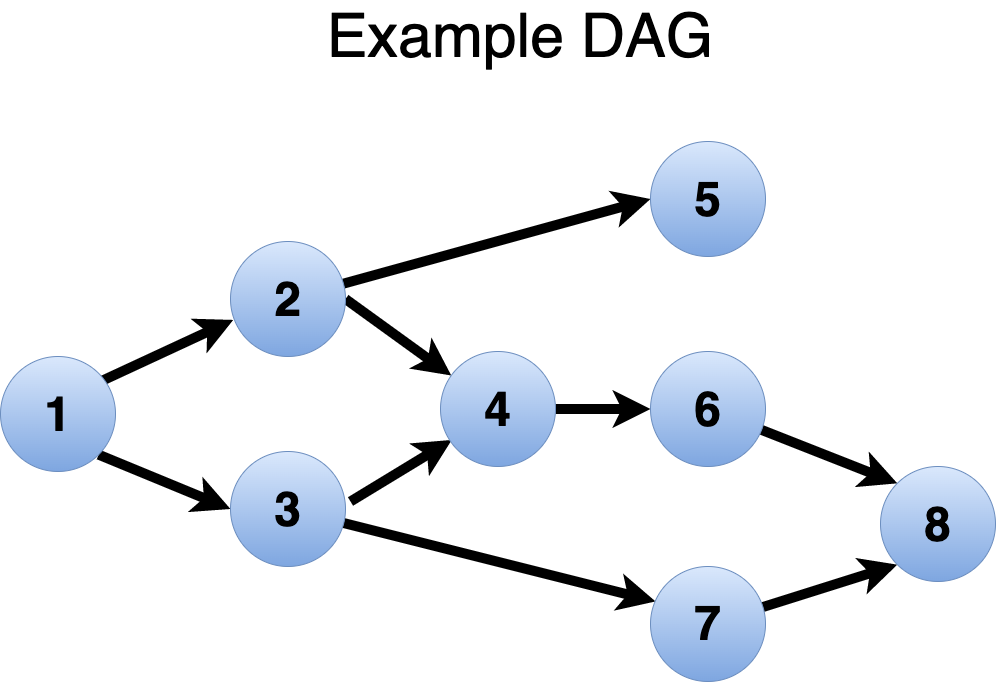

The diagram above was exported from draw.io. Its source (the exported page's mxGraphModel, read from the mxfile embedded in the PNG):
<mxGraphModel dx="1468" dy="1037" grid="1" gridSize="10" guides="1" tooltips="1" connect="1" arrows="1" fold="1" page="1" pageScale="1" pageWidth="1100" pageHeight="850" math="0" shadow="0">
  <root>
    <mxCell id="0" />
    <mxCell id="1" parent="0" />
    <mxCell id="HR96gfunDz-GDJ7HlgxT-5" style="rounded=0;orthogonalLoop=1;jettySize=auto;html=1;entryX=0.024;entryY=0.682;entryDx=0;entryDy=0;entryPerimeter=0;strokeWidth=10;" edge="1" parent="1" target="HR96gfunDz-GDJ7HlgxT-2">
      <mxGeometry relative="1" as="geometry">
        <mxPoint x="130" y="410" as="sourcePoint" />
      </mxGeometry>
    </mxCell>
    <mxCell id="HR96gfunDz-GDJ7HlgxT-7" style="rounded=0;orthogonalLoop=1;jettySize=auto;html=1;exitX=1;exitY=1;exitDx=0;exitDy=0;entryX=0;entryY=0.5;entryDx=0;entryDy=0;strokeWidth=10;" edge="1" parent="1" source="HR96gfunDz-GDJ7HlgxT-1" target="HR96gfunDz-GDJ7HlgxT-6">
      <mxGeometry relative="1" as="geometry" />
    </mxCell>
    <mxCell id="HR96gfunDz-GDJ7HlgxT-1" value="&lt;b&gt;&lt;font style=&quot;font-size: 48px;&quot;&gt;1&lt;/font&gt;&lt;/b&gt;" style="ellipse;whiteSpace=wrap;html=1;aspect=fixed;fillColor=#dae8fc;gradientColor=#7ea6e0;strokeColor=#6c8ebf;" vertex="1" parent="1">
      <mxGeometry x="30" y="385" width="115" height="115" as="geometry" />
    </mxCell>
    <mxCell id="HR96gfunDz-GDJ7HlgxT-9" style="edgeStyle=none;rounded=0;orthogonalLoop=1;jettySize=auto;html=1;strokeWidth=10;exitX=1;exitY=0.5;exitDx=0;exitDy=0;" edge="1" parent="1" source="HR96gfunDz-GDJ7HlgxT-2" target="HR96gfunDz-GDJ7HlgxT-8">
      <mxGeometry relative="1" as="geometry" />
    </mxCell>
    <mxCell id="HR96gfunDz-GDJ7HlgxT-14" style="edgeStyle=none;rounded=0;orthogonalLoop=1;jettySize=auto;html=1;entryX=0;entryY=0.5;entryDx=0;entryDy=0;strokeWidth=10;" edge="1" parent="1" source="HR96gfunDz-GDJ7HlgxT-2" target="HR96gfunDz-GDJ7HlgxT-12">
      <mxGeometry relative="1" as="geometry" />
    </mxCell>
    <mxCell id="HR96gfunDz-GDJ7HlgxT-2" value="&lt;b&gt;&lt;font style=&quot;font-size: 48px;&quot;&gt;2&lt;/font&gt;&lt;/b&gt;" style="ellipse;whiteSpace=wrap;html=1;aspect=fixed;fillColor=#dae8fc;gradientColor=#7ea6e0;strokeColor=#6c8ebf;" vertex="1" parent="1">
      <mxGeometry x="260" y="270" width="115" height="115" as="geometry" />
    </mxCell>
    <mxCell id="HR96gfunDz-GDJ7HlgxT-10" style="edgeStyle=none;rounded=0;orthogonalLoop=1;jettySize=auto;html=1;entryX=0.098;entryY=0.769;entryDx=0;entryDy=0;entryPerimeter=0;strokeWidth=10;" edge="1" parent="1" target="HR96gfunDz-GDJ7HlgxT-8">
      <mxGeometry relative="1" as="geometry">
        <mxPoint x="380" y="530" as="sourcePoint" />
      </mxGeometry>
    </mxCell>
    <mxCell id="HR96gfunDz-GDJ7HlgxT-18" style="edgeStyle=none;rounded=0;orthogonalLoop=1;jettySize=auto;html=1;entryX=0.044;entryY=0.304;entryDx=0;entryDy=0;entryPerimeter=0;strokeWidth=10;" edge="1" parent="1" source="HR96gfunDz-GDJ7HlgxT-6" target="HR96gfunDz-GDJ7HlgxT-17">
      <mxGeometry relative="1" as="geometry" />
    </mxCell>
    <mxCell id="HR96gfunDz-GDJ7HlgxT-6" value="&lt;b&gt;&lt;font style=&quot;font-size: 48px;&quot;&gt;3&lt;/font&gt;&lt;/b&gt;" style="ellipse;whiteSpace=wrap;html=1;aspect=fixed;fillColor=#dae8fc;gradientColor=#7ea6e0;strokeColor=#6c8ebf;" vertex="1" parent="1">
      <mxGeometry x="260" y="480" width="115" height="115" as="geometry" />
    </mxCell>
    <mxCell id="HR96gfunDz-GDJ7HlgxT-16" style="edgeStyle=none;rounded=0;orthogonalLoop=1;jettySize=auto;html=1;entryX=0;entryY=0.5;entryDx=0;entryDy=0;strokeWidth=10;" edge="1" parent="1" source="HR96gfunDz-GDJ7HlgxT-8" target="HR96gfunDz-GDJ7HlgxT-15">
      <mxGeometry relative="1" as="geometry" />
    </mxCell>
    <mxCell id="HR96gfunDz-GDJ7HlgxT-8" value="&lt;b&gt;&lt;font style=&quot;font-size: 48px;&quot;&gt;4&lt;/font&gt;&lt;/b&gt;" style="ellipse;whiteSpace=wrap;html=1;aspect=fixed;fillColor=#dae8fc;gradientColor=#7ea6e0;strokeColor=#6c8ebf;" vertex="1" parent="1">
      <mxGeometry x="470" y="380" width="115" height="115" as="geometry" />
    </mxCell>
    <mxCell id="HR96gfunDz-GDJ7HlgxT-12" value="&lt;span style=&quot;font-size: 48px;&quot;&gt;&lt;b&gt;5&lt;/b&gt;&lt;/span&gt;" style="ellipse;whiteSpace=wrap;html=1;aspect=fixed;fillColor=#dae8fc;gradientColor=#7ea6e0;strokeColor=#6c8ebf;" vertex="1" parent="1">
      <mxGeometry x="680" y="170" width="115" height="115" as="geometry" />
    </mxCell>
    <mxCell id="HR96gfunDz-GDJ7HlgxT-20" style="edgeStyle=none;rounded=0;orthogonalLoop=1;jettySize=auto;html=1;entryX=0;entryY=0;entryDx=0;entryDy=0;strokeWidth=10;" edge="1" parent="1" source="HR96gfunDz-GDJ7HlgxT-15" target="HR96gfunDz-GDJ7HlgxT-19">
      <mxGeometry relative="1" as="geometry" />
    </mxCell>
    <mxCell id="HR96gfunDz-GDJ7HlgxT-15" value="&lt;span style=&quot;font-size: 48px;&quot;&gt;&lt;b&gt;6&lt;/b&gt;&lt;/span&gt;" style="ellipse;whiteSpace=wrap;html=1;aspect=fixed;fillColor=#dae8fc;gradientColor=#7ea6e0;strokeColor=#6c8ebf;" vertex="1" parent="1">
      <mxGeometry x="680" y="380" width="115" height="115" as="geometry" />
    </mxCell>
    <mxCell id="HR96gfunDz-GDJ7HlgxT-21" style="edgeStyle=none;rounded=0;orthogonalLoop=1;jettySize=auto;html=1;entryX=0;entryY=1;entryDx=0;entryDy=0;strokeWidth=10;" edge="1" parent="1" source="HR96gfunDz-GDJ7HlgxT-17" target="HR96gfunDz-GDJ7HlgxT-19">
      <mxGeometry relative="1" as="geometry" />
    </mxCell>
    <mxCell id="HR96gfunDz-GDJ7HlgxT-17" value="&lt;b&gt;&lt;font style=&quot;font-size: 48px;&quot;&gt;7&lt;/font&gt;&lt;/b&gt;" style="ellipse;whiteSpace=wrap;html=1;aspect=fixed;fillColor=#dae8fc;gradientColor=#7ea6e0;strokeColor=#6c8ebf;" vertex="1" parent="1">
      <mxGeometry x="680" y="595" width="115" height="115" as="geometry" />
    </mxCell>
    <mxCell id="HR96gfunDz-GDJ7HlgxT-19" value="&lt;b&gt;&lt;font style=&quot;font-size: 48px;&quot;&gt;8&lt;/font&gt;&lt;/b&gt;" style="ellipse;whiteSpace=wrap;html=1;aspect=fixed;fillColor=#dae8fc;gradientColor=#7ea6e0;strokeColor=#6c8ebf;" vertex="1" parent="1">
      <mxGeometry x="910" y="495" width="115" height="115" as="geometry" />
    </mxCell>
    <mxCell id="HR96gfunDz-GDJ7HlgxT-23" value="&lt;font style=&quot;font-size: 61px;&quot;&gt;Example DAG&lt;/font&gt;" style="text;html=1;strokeColor=none;fillColor=none;align=center;verticalAlign=middle;whiteSpace=wrap;rounded=0;" vertex="1" parent="1">
      <mxGeometry x="270" y="50" width="560" height="30" as="geometry" />
    </mxCell>
  </root>
</mxGraphModel>